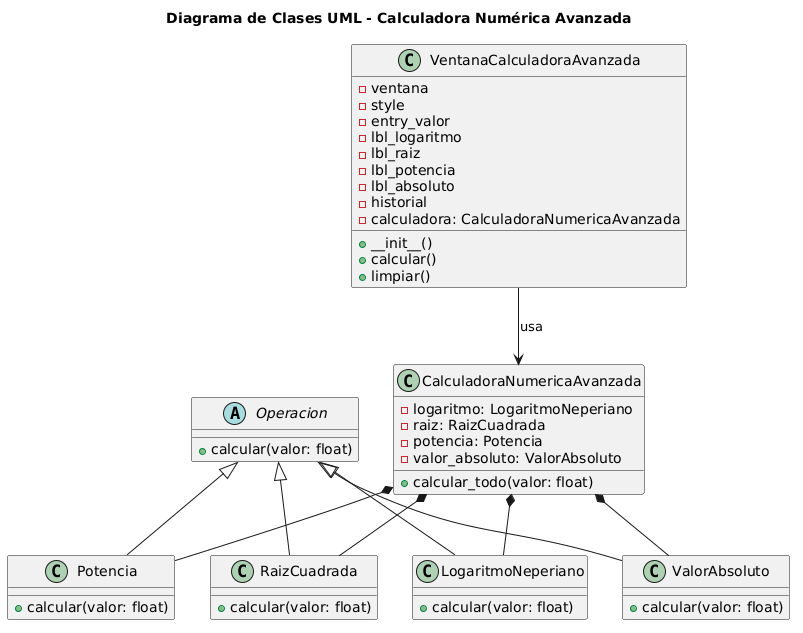

The diagram above was rendered by PlantUML. Its source (embedded in the PNG):
@startuml
title Diagrama de Clases UML - Calculadora Numérica Avanzada

' =====================================================
' CLASE BASE ABSTRACTA
' =====================================================
abstract class Operacion {
    +calcular(valor: float)
}

' =====================================================
' SUBCLASES
' =====================================================
class LogaritmoNeperiano {
    +calcular(valor: float)
}

class RaizCuadrada {
    +calcular(valor: float)
}

class Potencia {
    +calcular(valor: float)
}

class ValorAbsoluto {
    +calcular(valor: float)
}

' =====================================================
' CLASE CONTROLADORA
' =====================================================
class CalculadoraNumericaAvanzada {
    -logaritmo: LogaritmoNeperiano
    -raiz: RaizCuadrada
    -potencia: Potencia
    -valor_absoluto: ValorAbsoluto
    +calcular_todo(valor: float)
}

' =====================================================
' INTERFAZ GRÁFICA
' =====================================================
class VentanaCalculadoraAvanzada {
    -ventana
    -style
    -entry_valor
    -lbl_logaritmo
    -lbl_raiz
    -lbl_potencia
    -lbl_absoluto
    -historial
    -calculadora: CalculadoraNumericaAvanzada
    +__init__()
    +calcular()
    +limpiar()
}

' =====================================================
' HERENCIA
' =====================================================
Operacion <|-- LogaritmoNeperiano
Operacion <|-- RaizCuadrada
Operacion <|-- Potencia
Operacion <|-- ValorAbsoluto

' =====================================================
' RELACIONES
' =====================================================
CalculadoraNumericaAvanzada *-- LogaritmoNeperiano
CalculadoraNumericaAvanzada *-- RaizCuadrada
CalculadoraNumericaAvanzada *-- Potencia
CalculadoraNumericaAvanzada *-- ValorAbsoluto

VentanaCalculadoraAvanzada --> CalculadoraNumericaAvanzada : usa
@enduml